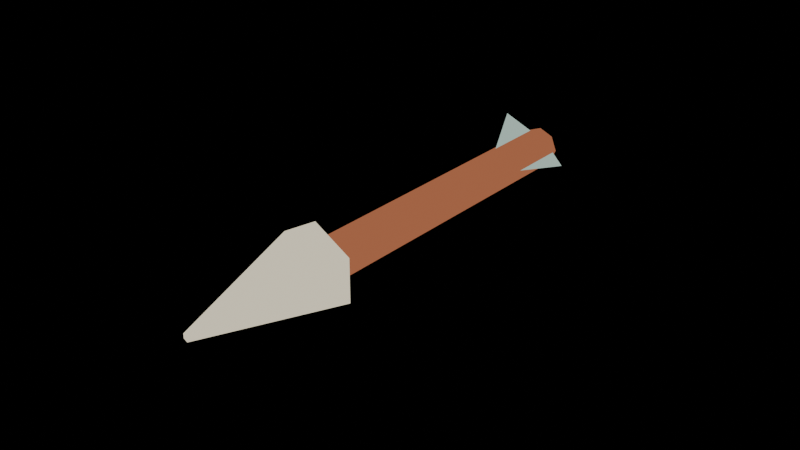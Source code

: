 # Source: fx_bolt.blend  (saved by Blender 4.3.34; exported with 4.5.12 LTS)
import bpy
from mathutils import Matrix  # noqa: F401  (used for matrix-valued properties, if any)

bpy.ops.wm.read_factory_settings(use_empty=True)
scene = bpy.context.scene
scene.name = 'Scene'

# ---- collections
col_editable_projectile_construction = bpy.data.collections.new('Editable projectile construction'); scene.collection.children.link(col_editable_projectile_construction)
col_editable_projectile_construction.hide_render = True
col_editable_projectile_construction.hide_viewport = True

# ---- materials (node trees are filled in below, after node groups)
mat_blender_painted_light = bpy.data.materials.new('Blender painted light')
mat_blender_painted_light.diffuse_color = (1.0, 1.0, 1.0, 1.0)
mat_light_facet_a76547 = bpy.data.materials.new('Light facet a76547')
mat_light_facet_a76547.diffuse_color = (0.3864, 0.1301, 0.06301, 1.0)
mat_light_facet_aac2b8 = bpy.data.materials.new('Light facet aac2b8')
mat_light_facet_aac2b8.diffuse_color = (0.402, 0.5395, 0.4793, 1.0)
mat_light_facet_ebe1c6 = bpy.data.materials.new('Light facet ebe1c6')
mat_light_facet_ebe1c6.diffuse_color = (0.8308, 0.7529, 0.5647, 1.0)

# ---- material node trees
mat_blender_painted_light.use_nodes = True; mat_blender_painted_light.node_tree.nodes.clear()
_N = mat_blender_painted_light.node_tree.nodes; _L = mat_blender_painted_light.node_tree.links
n0 = _N.new('ShaderNodeBsdfPrincipled'); n0.name = 'Principled BSDF'; n0.location = (10, 300)
n1 = _N.new('ShaderNodeOutputMaterial'); n1.name = 'Material Output'; n1.location = (300, 300)
n2 = _N.new('ShaderNodeVertexColor'); n2.name = 'Color Attribute'; n2.location = (0, 0)
n2.layer_name = 'Pigment'
n3 = _N.new('ShaderNodeEmission'); n3.name = 'Emission'; n3.location = (0, 0)
n4 = _N.new('ShaderNodeLightPath'); n4.name = 'Light Path'; n4.location = (0, 0)
n5 = _N.new('ShaderNodeMixShader'); n5.name = 'Mix Shader'; n5.location = (0, 0)
_L.new(n2.outputs[0], n3.inputs[0])
_L.new(n4.outputs[0], n5.inputs[0])
_L.new(n3.outputs[0], n5.inputs[1])
_L.new(n3.outputs[0], n5.inputs[2])
_L.new(n5.outputs[0], n1.inputs[0])
n1.is_active_output = True
mat_light_facet_a76547.use_nodes = True; mat_light_facet_a76547.node_tree.nodes.clear()
_N = mat_light_facet_a76547.node_tree.nodes; _L = mat_light_facet_a76547.node_tree.links
n0 = _N.new('ShaderNodeBsdfPrincipled'); n0.name = 'Principled BSDF'; n0.location = (10, 300)
n0.inputs[0].default_value = (0.3864, 0.1301, 0.06301, 1.0)
n0.inputs[2].default_value = 0.76
n1 = _N.new('ShaderNodeOutputMaterial'); n1.name = 'Material Output'; n1.location = (300, 300)
_L.new(n0.outputs[0], n1.inputs[0])
n1.is_active_output = True
mat_light_facet_aac2b8.use_nodes = True; mat_light_facet_aac2b8.node_tree.nodes.clear()
_N = mat_light_facet_aac2b8.node_tree.nodes; _L = mat_light_facet_aac2b8.node_tree.links
n0 = _N.new('ShaderNodeBsdfPrincipled'); n0.name = 'Principled BSDF'; n0.location = (10, 300)
n0.inputs[0].default_value = (0.402, 0.5395, 0.4793, 1.0)
n0.inputs[2].default_value = 0.76
n1 = _N.new('ShaderNodeOutputMaterial'); n1.name = 'Material Output'; n1.location = (300, 300)
_L.new(n0.outputs[0], n1.inputs[0])
n1.is_active_output = True
mat_light_facet_ebe1c6.use_nodes = True; mat_light_facet_ebe1c6.node_tree.nodes.clear()
_N = mat_light_facet_ebe1c6.node_tree.nodes; _L = mat_light_facet_ebe1c6.node_tree.links
n0 = _N.new('ShaderNodeBsdfPrincipled'); n0.name = 'Principled BSDF'; n0.location = (10, 300)
n0.inputs[0].default_value = (0.8308, 0.7529, 0.5647, 1.0)
n0.inputs[2].default_value = 0.76
n1 = _N.new('ShaderNodeOutputMaterial'); n1.name = 'Material Output'; n1.location = (300, 300)
_L.new(n0.outputs[0], n1.inputs[0])
n1.is_active_output = True

# ---- meshes
me_styled_projectile = bpy.data.meshes.new('Styled projectile')
me_styled_projectile.from_pydata([(0.0, 0.36, 0.037), (0.0, -0.31, 0.037), (0.02616, 0.36, 0.02616), (0.02616, -0.31, 0.02616), (0.037, 0.36, 5.458e-08), (0.037, -0.31, -5.458e-08), (0.02616, 0.36, -0.02616), (0.02616, -0.31, -0.02616), (0.0, 0.36, -0.037), (0.0, -0.31, -0.037), (-0.02616, 0.36, -0.02616), (-0.02616, -0.31, -0.02616), (-0.037, 0.36, 5.458e-08), (-0.037, -0.31, -5.458e-08), (-0.02616, 0.36, 0.02616), (-0.02616, -0.31, 0.02616), (0.0, 0.188, 0.0), (0.0, 0.383, 0.0), (0.084, 0.307, 0.0), (0.0, 0.188, 0.0), (0.0, 0.383, 0.0), (-0.042, 0.307, 0.07275), (0.0, 0.188, 0.0), (0.0, 0.383, 0.0), (-0.042, 0.307, -0.07275), (0.0, -0.26, 0.079), (0.0, -0.521, 0.008), (0.06842, -0.26, 0.0395), (0.006928, -0.521, 0.004), (0.06842, -0.26, -0.0395), (0.006928, -0.521, -0.004), (0.0, -0.26, -0.079), (0.0, -0.521, -0.008), (-0.06842, -0.26, -0.0395), (-0.006928, -0.521, -0.004), (-0.06842, -0.26, 0.0395), (-0.006928, -0.521, 0.004)], [], [(0, 1, 3, 2), (2, 3, 5, 4), (4, 5, 7, 6), (6, 7, 9, 8), (8, 9, 11, 10), (10, 11, 13, 12), (3, 1, 15, 13, 11, 9, 7, 5), (12, 13, 15, 14), (14, 15, 1, 0), (0, 2, 4, 6, 8, 10, 12, 14), (16, 17, 18), (19, 20, 21), (22, 23, 24), (25, 26, 28, 27), (27, 28, 30, 29), (29, 30, 32, 31), (31, 32, 34, 33), (28, 26, 36, 34, 32, 30), (33, 34, 36, 35), (35, 36, 26, 25), (25, 27, 29, 31, 33, 35)])
_ca = me_styled_projectile.color_attributes.new('Pigment', 'BYTE_COLOR', 'CORNER')
_ca.data.foreach_set('color', [0.3864, 0.1301, 0.06301, 1.0, 0.3864, 0.1301, 0.06301, 1.0, 0.3864, 0.1301, 0.06301, 1.0, 0.3864, 0.1301, 0.06301, 1.0, 0.3864, 0.1301, 0.06301, 1.0, 0.3864, 0.1301, 0.06301, 1.0, 0.3864, 0.1301, 0.06301, 1.0, 0.3864, 0.1301, 0.06301, 1.0, 0.3864, 0.1301, 0.06301, 1.0, 0.3864, 0.1301, 0.06301, 1.0, 0.3864, 0.1301, 0.06301, 1.0, 0.3864, 0.1301, 0.06301, 1.0, 0.3864, 0.1301, 0.06301, 1.0, 0.3864, 0.1301, 0.06301, 1.0, 0.3864, 0.1301, 0.06301, 1.0, 0.3864, 0.1301, 0.06301, 1.0, 0.3864, 0.1301, 0.06301, 1.0, 0.3864, 0.1301, 0.06301, 1.0, 0.3864, 0.1301, 0.06301, 1.0, 0.3864, 0.1301, 0.06301, 1.0, 0.3864, 0.1301, 0.06301, 1.0, 0.3864, 0.1301, 0.06301, 1.0, 0.3864, 0.1301, 0.06301, 1.0, 0.3864, 0.1301, 0.06301, 1.0, 0.3864, 0.1301, 0.06301, 1.0, 0.3864, 0.1301, 0.06301, 1.0, 0.3864, 0.1301, 0.06301, 1.0, 0.3864, 0.1301, 0.06301, 1.0, 0.3864, 0.1301, 0.06301, 1.0, 0.3864, 0.1301, 0.06301, 1.0, 0.3864, 0.1301, 0.06301, 1.0, 0.3864, 0.1301, 0.06301, 1.0, 0.3864, 0.1301, 0.06301, 1.0, 0.3864, 0.1301, 0.06301, 1.0, 0.3864, 0.1301, 0.06301, 1.0, 0.3864, 0.1301, 0.06301, 1.0, 0.3864, 0.1301, 0.06301, 1.0, 0.3864, 0.1301, 0.06301, 1.0, 0.3864, 0.1301, 0.06301, 1.0, 0.3864, 0.1301, 0.06301, 1.0, 0.3864, 0.1301, 0.06301, 1.0, 0.3864, 0.1301, 0.06301, 1.0, 0.3864, 0.1301, 0.06301, 1.0, 0.3864, 0.1301, 0.06301, 1.0, 0.3864, 0.1301, 0.06301, 1.0, 0.3864, 0.1301, 0.06301, 1.0, 0.3864, 0.1301, 0.06301, 1.0, 0.3864, 0.1301, 0.06301, 1.0, 0.402, 0.5395, 0.4793, 1.0, 0.402, 0.5395, 0.4793, 1.0, 0.402, 0.5395, 0.4793, 1.0, 0.402, 0.5395, 0.4793, 1.0, 0.402, 0.5395, 0.4793, 1.0, 0.402, 0.5395, 0.4793, 1.0, 0.402, 0.5395, 0.4793, 1.0, 0.402, 0.5395, 0.4793, 1.0, 0.402, 0.5395, 0.4793, 1.0, 0.8308, 0.7529, 0.5647, 1.0, 0.8308, 0.7529, 0.5647, 1.0, 0.8308, 0.7529, 0.5647, 1.0, 0.8308, 0.7529, 0.5647, 1.0, 0.8308, 0.7529, 0.5647, 1.0, 0.8308, 0.7529, 0.5647, 1.0, 0.8308, 0.7529, 0.5647, 1.0, 0.8308, 0.7529, 0.5647, 1.0, 0.8308, 0.7529, 0.5647, 1.0, 0.8308, 0.7529, 0.5647, 1.0, 0.8308, 0.7529, 0.5647, 1.0, 0.8308, 0.7529, 0.5647, 1.0, 0.8308, 0.7529, 0.5647, 1.0, 0.8308, 0.7529, 0.5647, 1.0, 0.8308, 0.7529, 0.5647, 1.0, 0.8308, 0.7529, 0.5647, 1.0, 0.8308, 0.7529, 0.5647, 1.0, 0.8308, 0.7529, 0.5647, 1.0, 0.8308, 0.7529, 0.5647, 1.0, 0.8308, 0.7529, 0.5647, 1.0, 0.8308, 0.7529, 0.5647, 1.0, 0.8308, 0.7529, 0.5647, 1.0, 0.8308, 0.7529, 0.5647, 1.0, 0.8308, 0.7529, 0.5647, 1.0, 0.8308, 0.7529, 0.5647, 1.0, 0.8308, 0.7529, 0.5647, 1.0, 0.8308, 0.7529, 0.5647, 1.0, 0.8308, 0.7529, 0.5647, 1.0, 0.8308, 0.7529, 0.5647, 1.0, 0.8308, 0.7529, 0.5647, 1.0, 0.8308, 0.7529, 0.5647, 1.0, 0.8308, 0.7529, 0.5647, 1.0, 0.8308, 0.7529, 0.5647, 1.0, 0.8308, 0.7529, 0.5647, 1.0, 0.8308, 0.7529, 0.5647, 1.0, 0.8308, 0.7529, 0.5647, 1.0])
me_styled_projectile.materials.append(mat_blender_painted_light)
me_styled_projectile.update()
me_cone = bpy.data.meshes.new('Cone')
me_cone.from_pydata([(0.0, 0.037, -0.335), (0.0, 0.037, 0.335), (0.02616, 0.02616, -0.335), (0.02616, 0.02616, 0.335), (0.037, 0.0, -0.335), (0.037, 0.0, 0.335), (0.02616, -0.02616, -0.335), (0.02616, -0.02616, 0.335), (0.0, -0.037, -0.335), (0.0, -0.037, 0.335), (-0.02616, -0.02616, -0.335), (-0.02616, -0.02616, 0.335), (-0.037, 0.0, -0.335), (-0.037, 0.0, 0.335), (-0.02616, 0.02616, -0.335), (-0.02616, 0.02616, 0.335)], [], [(0, 1, 3, 2), (2, 3, 5, 4), (4, 5, 7, 6), (6, 7, 9, 8), (8, 9, 11, 10), (10, 11, 13, 12), (3, 1, 15, 13, 11, 9, 7, 5), (12, 13, 15, 14), (14, 15, 1, 0), (0, 2, 4, 6, 8, 10, 12, 14)])
_uv = me_cone.uv_layers.new(name='UVMap')
_uv.uv.foreach_set('vector', [1.0, 0.5, 1.0, 1.0, 0.875, 1.0, 0.875, 0.5, 0.875, 0.5, 0.875, 1.0, 0.75, 1.0, 0.75, 0.5, 0.75, 0.5, 0.75, 1.0, 0.625, 1.0, 0.625, 0.5, 0.625, 0.5, 0.625, 1.0, 0.5, 1.0, 0.5, 0.5, 0.5, 0.5, 0.5, 1.0, 0.375, 1.0, 0.375, 0.5, 0.375, 0.5, 0.375, 1.0, 0.25, 1.0, 0.25, 0.5, 0.4197, 0.4197, 0.25, 0.49, 0.08029, 0.4197, 0.01, 0.25, 0.08029, 0.08029, 0.25, 0.01, 0.4197, 0.08029, 0.49, 0.25, 0.25, 0.5, 0.25, 1.0, 0.125, 1.0, 0.125, 0.5, 0.125, 0.5, 0.125, 1.0, 0.0, 1.0, 0.0, 0.5, 0.75, 0.49, 0.9197, 0.4197, 0.99, 0.25, 0.9197, 0.08029, 0.75, 0.01, 0.5803, 0.08029, 0.51, 0.25, 0.5803, 0.4197])
me_cone.materials.append(mat_light_facet_a76547)
me_cone.update()
me_bolt_flight_vanes = bpy.data.meshes.new('Bolt flight vanes')
me_bolt_flight_vanes.from_pydata([(0.0, 0.188, 0.0), (0.0, 0.383, 0.0), (0.084, 0.307, 0.0)], [], [(0, 1, 2)])
me_bolt_flight_vanes.materials.append(mat_light_facet_aac2b8)
me_bolt_flight_vanes.update()
me_bolt_flight_vanes_001 = bpy.data.meshes.new('Bolt flight vanes.001')
me_bolt_flight_vanes_001.from_pydata([(0.0, 0.188, 0.0), (0.0, 0.383, 0.0), (-0.042, 0.307, 0.07275)], [], [(0, 1, 2)])
me_bolt_flight_vanes_001.materials.append(mat_light_facet_aac2b8)
me_bolt_flight_vanes_001.update()
me_bolt_flight_vanes_002 = bpy.data.meshes.new('Bolt flight vanes.002')
me_bolt_flight_vanes_002.from_pydata([(0.0, 0.188, 0.0), (0.0, 0.383, 0.0), (-0.042, 0.307, -0.07275)], [], [(0, 1, 2)])
me_bolt_flight_vanes_002.materials.append(mat_light_facet_aac2b8)
me_bolt_flight_vanes_002.update()
me_cone_001 = bpy.data.meshes.new('Cone.001')
me_cone_001.from_pydata([(0.0, 0.079, -0.1305), (0.0, 0.008, 0.1305), (0.06842, 0.0395, -0.1305), (0.006928, 0.004, 0.1305), (0.06842, -0.0395, -0.1305), (0.006928, -0.004, 0.1305), (0.0, -0.079, -0.1305), (0.0, -0.008, 0.1305), (-0.06842, -0.0395, -0.1305), (-0.006928, -0.004, 0.1305), (-0.06842, 0.0395, -0.1305), (-0.006928, 0.004, 0.1305)], [], [(0, 1, 3, 2), (2, 3, 5, 4), (4, 5, 7, 6), (6, 7, 9, 8), (3, 1, 11, 9, 7, 5), (8, 9, 11, 10), (10, 11, 1, 0), (0, 2, 4, 6, 8, 10)])
_uv = me_cone_001.uv_layers.new(name='UVMap')
_uv.uv.foreach_set('vector', [1.0, 0.5, 1.0, 1.0, 0.8333, 1.0, 0.8333, 0.5, 0.8333, 0.5, 0.8333, 1.0, 0.6667, 1.0, 0.6667, 0.5, 0.6667, 0.5, 0.6667, 1.0, 0.5, 1.0, 0.5, 0.5, 0.5, 0.5, 0.5, 1.0, 0.3333, 1.0, 0.3333, 0.5, 0.4578, 0.37, 0.25, 0.49, 0.04215, 0.37, 0.04215, 0.13, 0.25, 0.01, 0.4578, 0.13, 0.3333, 0.5, 0.3333, 1.0, 0.1667, 1.0, 0.1667, 0.5, 0.1667, 0.5, 0.1667, 1.0, -8.941e-08, 1.0, -8.941e-08, 0.5, 0.75, 0.49, 0.9578, 0.37, 0.9578, 0.13, 0.75, 0.01, 0.5422, 0.13, 0.5422, 0.37])
me_cone_001.materials.append(mat_light_facet_ebe1c6)
me_cone_001.update()

# ---- objects
ob_styled_projectile = bpy.data.objects.new('Styled projectile', me_styled_projectile)
ob_balanced_tapered_bolt_shaft = bpy.data.objects.new('Balanced tapered bolt shaft', me_cone)
ob_bolt_flight_vanes = bpy.data.objects.new('Bolt flight vanes', me_bolt_flight_vanes)
ob_bolt_flight_vanes_001 = bpy.data.objects.new('Bolt flight vanes.001', me_bolt_flight_vanes_001)
ob_bolt_flight_vanes_002 = bpy.data.objects.new('Bolt flight vanes.002', me_bolt_flight_vanes_002)
ob_hammered_broadhead = bpy.data.objects.new('Hammered broadhead', me_cone_001)
ob_formed_projectile = bpy.data.objects.new('Formed projectile', None)

# ---- transforms, parenting, visibility, modifiers, constraints
ob_styled_projectile.location = (0.0, 0.0, 0.0)
ob_balanced_tapered_bolt_shaft.parent = ob_formed_projectile
ob_balanced_tapered_bolt_shaft.location = (0.0, 0.025, 0.0)
ob_balanced_tapered_bolt_shaft.rotation_euler = (1.571, -0.0, 0.0)
ob_bolt_flight_vanes.parent = ob_formed_projectile
ob_bolt_flight_vanes.location = (0.0, 0.0, 0.0)
ob_bolt_flight_vanes_001.parent = ob_formed_projectile
ob_bolt_flight_vanes_001.location = (0.0, 0.0, 0.0)
ob_bolt_flight_vanes_002.parent = ob_formed_projectile
ob_bolt_flight_vanes_002.location = (0.0, 0.0, 0.0)
ob_hammered_broadhead.parent = ob_formed_projectile
ob_hammered_broadhead.location = (0.0, -0.3905, 0.0)
ob_hammered_broadhead.rotation_euler = (1.571, -0.0, 0.0)
ob_formed_projectile.location = (0.0, 0.0, 0.0)

# ---- collection membership
scene.collection.objects.link(ob_styled_projectile)
col_editable_projectile_construction.objects.link(ob_balanced_tapered_bolt_shaft)
col_editable_projectile_construction.objects.link(ob_bolt_flight_vanes)
col_editable_projectile_construction.objects.link(ob_bolt_flight_vanes_001)
col_editable_projectile_construction.objects.link(ob_bolt_flight_vanes_002)
col_editable_projectile_construction.objects.link(ob_hammered_broadhead)
col_editable_projectile_construction.objects.link(ob_formed_projectile)

# ---- scene / render settings (as saved in the file)
scene.frame_start = 1; scene.frame_end = 250; scene.frame_set(1)
scene.render.engine = 'BLENDER_EEVEE_NEXT'
bpy.context.view_layer.update()

# ---- added for rendering (the .blend has no active camera): camera
cam_auto = bpy.data.cameras.new('AutoCamera')
cam_auto.lens = 50.0
cam_auto.sensor_width = 36.0
cam_auto.clip_end = 1000.0
ob_auto_camera = bpy.data.objects.new('AutoCamera', cam_auto)
scene.collection.objects.link(ob_auto_camera)
ob_auto_camera.location = (1.05838, -1.3297, 0.84047)
ob_auto_camera.rotation_euler = (1.09748, -7.21219e-08, 0.694738)
scene.camera = ob_auto_camera
bpy.context.view_layer.update()
